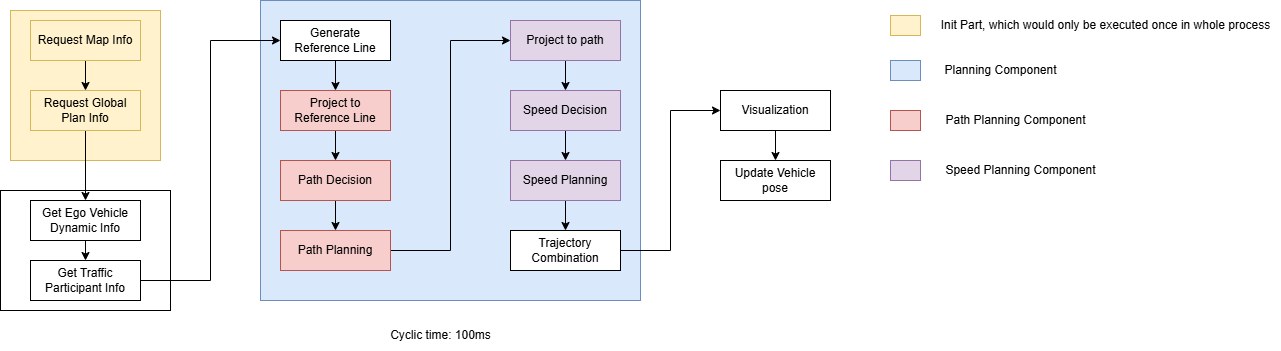

The diagram above was exported from draw.io. Its source (the exported page's mxGraphModel, read from the mxfile embedded in the PNG):
<mxGraphModel dx="1644" dy="1128" grid="1" gridSize="10" guides="1" tooltips="1" connect="1" arrows="1" fold="1" page="0" pageScale="1" pageWidth="827" pageHeight="1169" math="0" shadow="0">
  <root>
    <mxCell id="0" />
    <mxCell id="1" parent="0" />
    <mxCell id="XZO2GqED8TBPAkJ_loVy-1" value="" style="rounded=0;whiteSpace=wrap;html=1;fillColor=#dae8fc;strokeColor=#6c8ebf;" vertex="1" parent="1">
      <mxGeometry x="-30" y="-30" width="380" height="300" as="geometry" />
    </mxCell>
    <mxCell id="XZO2GqED8TBPAkJ_loVy-2" value="" style="rounded=0;whiteSpace=wrap;html=1;fillColor=#fff2cc;strokeColor=#d6b656;" vertex="1" parent="1">
      <mxGeometry x="-280" y="-20" width="150" height="150" as="geometry" />
    </mxCell>
    <mxCell id="XZO2GqED8TBPAkJ_loVy-3" value="" style="rounded=0;whiteSpace=wrap;html=1;" vertex="1" parent="1">
      <mxGeometry x="-290" y="160" width="170" height="120" as="geometry" />
    </mxCell>
    <mxCell id="XZO2GqED8TBPAkJ_loVy-4" style="edgeStyle=orthogonalEdgeStyle;rounded=0;orthogonalLoop=1;jettySize=auto;html=1;exitX=0.5;exitY=1;exitDx=0;exitDy=0;entryX=0.5;entryY=0;entryDx=0;entryDy=0;" edge="1" parent="1" source="XZO2GqED8TBPAkJ_loVy-5" target="XZO2GqED8TBPAkJ_loVy-7">
      <mxGeometry relative="1" as="geometry" />
    </mxCell>
    <mxCell id="XZO2GqED8TBPAkJ_loVy-5" value="Request Map Info" style="rounded=0;whiteSpace=wrap;html=1;fillColor=#fff2cc;strokeColor=#d6b656;" vertex="1" parent="1">
      <mxGeometry x="-260" y="-10" width="110" height="40" as="geometry" />
    </mxCell>
    <mxCell id="XZO2GqED8TBPAkJ_loVy-6" style="edgeStyle=orthogonalEdgeStyle;rounded=0;orthogonalLoop=1;jettySize=auto;html=1;exitX=0.5;exitY=1;exitDx=0;exitDy=0;entryX=0.5;entryY=0;entryDx=0;entryDy=0;" edge="1" parent="1" source="XZO2GqED8TBPAkJ_loVy-7" target="XZO2GqED8TBPAkJ_loVy-9">
      <mxGeometry relative="1" as="geometry" />
    </mxCell>
    <mxCell id="XZO2GqED8TBPAkJ_loVy-7" value="Request Global Plan Info" style="rounded=0;whiteSpace=wrap;html=1;fillColor=#fff2cc;strokeColor=#d6b656;" vertex="1" parent="1">
      <mxGeometry x="-260" y="60" width="110" height="40" as="geometry" />
    </mxCell>
    <mxCell id="XZO2GqED8TBPAkJ_loVy-8" style="edgeStyle=orthogonalEdgeStyle;rounded=0;orthogonalLoop=1;jettySize=auto;html=1;exitX=0.5;exitY=1;exitDx=0;exitDy=0;entryX=0.5;entryY=0;entryDx=0;entryDy=0;" edge="1" parent="1" source="XZO2GqED8TBPAkJ_loVy-9" target="XZO2GqED8TBPAkJ_loVy-11">
      <mxGeometry relative="1" as="geometry" />
    </mxCell>
    <mxCell id="XZO2GqED8TBPAkJ_loVy-9" value="Get Ego Vehicle Dynamic Info" style="rounded=0;whiteSpace=wrap;html=1;" vertex="1" parent="1">
      <mxGeometry x="-260" y="170" width="110" height="40" as="geometry" />
    </mxCell>
    <mxCell id="XZO2GqED8TBPAkJ_loVy-10" style="edgeStyle=orthogonalEdgeStyle;rounded=0;orthogonalLoop=1;jettySize=auto;html=1;exitX=1;exitY=0.5;exitDx=0;exitDy=0;entryX=0;entryY=0.5;entryDx=0;entryDy=0;" edge="1" parent="1" source="XZO2GqED8TBPAkJ_loVy-11" target="XZO2GqED8TBPAkJ_loVy-14">
      <mxGeometry relative="1" as="geometry" />
    </mxCell>
    <mxCell id="XZO2GqED8TBPAkJ_loVy-11" value="Get Traffic Participant Info" style="rounded=0;whiteSpace=wrap;html=1;" vertex="1" parent="1">
      <mxGeometry x="-260" y="230" width="110" height="40" as="geometry" />
    </mxCell>
    <mxCell id="XZO2GqED8TBPAkJ_loVy-13" style="edgeStyle=orthogonalEdgeStyle;rounded=0;orthogonalLoop=1;jettySize=auto;html=1;exitX=0.5;exitY=1;exitDx=0;exitDy=0;entryX=0.5;entryY=0;entryDx=0;entryDy=0;" edge="1" parent="1" source="XZO2GqED8TBPAkJ_loVy-14" target="XZO2GqED8TBPAkJ_loVy-16">
      <mxGeometry relative="1" as="geometry" />
    </mxCell>
    <mxCell id="XZO2GqED8TBPAkJ_loVy-14" value="Generate Reference Line" style="rounded=0;whiteSpace=wrap;html=1;" vertex="1" parent="1">
      <mxGeometry x="-10" y="-10" width="110" height="40" as="geometry" />
    </mxCell>
    <mxCell id="XZO2GqED8TBPAkJ_loVy-15" style="edgeStyle=orthogonalEdgeStyle;rounded=0;orthogonalLoop=1;jettySize=auto;html=1;exitX=0.5;exitY=1;exitDx=0;exitDy=0;entryX=0.5;entryY=0;entryDx=0;entryDy=0;" edge="1" parent="1" source="XZO2GqED8TBPAkJ_loVy-16" target="XZO2GqED8TBPAkJ_loVy-18">
      <mxGeometry relative="1" as="geometry" />
    </mxCell>
    <mxCell id="XZO2GqED8TBPAkJ_loVy-16" value="Project to Reference Line" style="rounded=0;whiteSpace=wrap;html=1;fillColor=#f8cecc;strokeColor=#b85450;" vertex="1" parent="1">
      <mxGeometry x="-10" y="60" width="110" height="40" as="geometry" />
    </mxCell>
    <mxCell id="XZO2GqED8TBPAkJ_loVy-17" style="edgeStyle=orthogonalEdgeStyle;rounded=0;orthogonalLoop=1;jettySize=auto;html=1;exitX=0.5;exitY=1;exitDx=0;exitDy=0;entryX=0.5;entryY=0;entryDx=0;entryDy=0;" edge="1" parent="1" source="XZO2GqED8TBPAkJ_loVy-18" target="XZO2GqED8TBPAkJ_loVy-20">
      <mxGeometry relative="1" as="geometry" />
    </mxCell>
    <mxCell id="XZO2GqED8TBPAkJ_loVy-18" value="Path Decision" style="rounded=0;whiteSpace=wrap;html=1;fillColor=#f8cecc;strokeColor=#b85450;" vertex="1" parent="1">
      <mxGeometry x="-10" y="130" width="110" height="40" as="geometry" />
    </mxCell>
    <mxCell id="XZO2GqED8TBPAkJ_loVy-19" style="edgeStyle=orthogonalEdgeStyle;rounded=0;orthogonalLoop=1;jettySize=auto;html=1;exitX=1;exitY=0.5;exitDx=0;exitDy=0;entryX=0;entryY=0.5;entryDx=0;entryDy=0;" edge="1" parent="1" source="XZO2GqED8TBPAkJ_loVy-20" target="XZO2GqED8TBPAkJ_loVy-22">
      <mxGeometry relative="1" as="geometry" />
    </mxCell>
    <mxCell id="XZO2GqED8TBPAkJ_loVy-20" value="Path Planning" style="rounded=0;whiteSpace=wrap;html=1;fillColor=#f8cecc;strokeColor=#b85450;" vertex="1" parent="1">
      <mxGeometry x="-10" y="200" width="110" height="40" as="geometry" />
    </mxCell>
    <mxCell id="XZO2GqED8TBPAkJ_loVy-21" style="edgeStyle=orthogonalEdgeStyle;rounded=0;orthogonalLoop=1;jettySize=auto;html=1;exitX=0.5;exitY=1;exitDx=0;exitDy=0;entryX=0.5;entryY=0;entryDx=0;entryDy=0;" edge="1" parent="1" source="XZO2GqED8TBPAkJ_loVy-22" target="XZO2GqED8TBPAkJ_loVy-24">
      <mxGeometry relative="1" as="geometry" />
    </mxCell>
    <mxCell id="XZO2GqED8TBPAkJ_loVy-22" value="Project to path" style="rounded=0;whiteSpace=wrap;html=1;fillColor=#e1d5e7;strokeColor=#9673a6;" vertex="1" parent="1">
      <mxGeometry x="220" y="-10" width="110" height="40" as="geometry" />
    </mxCell>
    <mxCell id="XZO2GqED8TBPAkJ_loVy-23" style="edgeStyle=orthogonalEdgeStyle;rounded=0;orthogonalLoop=1;jettySize=auto;html=1;exitX=0.5;exitY=1;exitDx=0;exitDy=0;" edge="1" parent="1" source="XZO2GqED8TBPAkJ_loVy-24" target="XZO2GqED8TBPAkJ_loVy-26">
      <mxGeometry relative="1" as="geometry" />
    </mxCell>
    <mxCell id="XZO2GqED8TBPAkJ_loVy-24" value="Speed Decision" style="rounded=0;whiteSpace=wrap;html=1;fillColor=#e1d5e7;strokeColor=#9673a6;" vertex="1" parent="1">
      <mxGeometry x="220" y="60" width="110" height="40" as="geometry" />
    </mxCell>
    <mxCell id="XZO2GqED8TBPAkJ_loVy-25" style="edgeStyle=orthogonalEdgeStyle;rounded=0;orthogonalLoop=1;jettySize=auto;html=1;exitX=0.5;exitY=1;exitDx=0;exitDy=0;entryX=0.5;entryY=0;entryDx=0;entryDy=0;" edge="1" parent="1" source="XZO2GqED8TBPAkJ_loVy-26" target="XZO2GqED8TBPAkJ_loVy-28">
      <mxGeometry relative="1" as="geometry" />
    </mxCell>
    <mxCell id="XZO2GqED8TBPAkJ_loVy-26" value="Speed Planning" style="rounded=0;whiteSpace=wrap;html=1;fillColor=#e1d5e7;strokeColor=#9673a6;" vertex="1" parent="1">
      <mxGeometry x="220" y="130" width="110" height="40" as="geometry" />
    </mxCell>
    <mxCell id="XZO2GqED8TBPAkJ_loVy-27" style="edgeStyle=orthogonalEdgeStyle;rounded=0;orthogonalLoop=1;jettySize=auto;html=1;exitX=1;exitY=0.5;exitDx=0;exitDy=0;entryX=0;entryY=0.5;entryDx=0;entryDy=0;" edge="1" parent="1" source="XZO2GqED8TBPAkJ_loVy-28" target="XZO2GqED8TBPAkJ_loVy-30">
      <mxGeometry relative="1" as="geometry" />
    </mxCell>
    <mxCell id="XZO2GqED8TBPAkJ_loVy-28" value="Trajectory Combination" style="rounded=0;whiteSpace=wrap;html=1;" vertex="1" parent="1">
      <mxGeometry x="220" y="200" width="110" height="40" as="geometry" />
    </mxCell>
    <mxCell id="XZO2GqED8TBPAkJ_loVy-29" style="edgeStyle=orthogonalEdgeStyle;rounded=0;orthogonalLoop=1;jettySize=auto;html=1;exitX=0.5;exitY=1;exitDx=0;exitDy=0;entryX=0.5;entryY=0;entryDx=0;entryDy=0;" edge="1" parent="1" source="XZO2GqED8TBPAkJ_loVy-30" target="XZO2GqED8TBPAkJ_loVy-31">
      <mxGeometry relative="1" as="geometry" />
    </mxCell>
    <mxCell id="XZO2GqED8TBPAkJ_loVy-30" value="Visualization" style="rounded=0;whiteSpace=wrap;html=1;" vertex="1" parent="1">
      <mxGeometry x="430" y="60" width="110" height="40" as="geometry" />
    </mxCell>
    <mxCell id="XZO2GqED8TBPAkJ_loVy-31" value="Update Vehicle pose" style="rounded=0;whiteSpace=wrap;html=1;" vertex="1" parent="1">
      <mxGeometry x="430" y="130" width="110" height="40" as="geometry" />
    </mxCell>
    <mxCell id="XZO2GqED8TBPAkJ_loVy-32" value="" style="rounded=0;whiteSpace=wrap;html=1;fillColor=#fff2cc;strokeColor=#d6b656;" vertex="1" parent="1">
      <mxGeometry x="600" y="-15" width="30" height="20" as="geometry" />
    </mxCell>
    <mxCell id="XZO2GqED8TBPAkJ_loVy-33" value="Init Part, which would only be executed once in whole process" style="text;html=1;align=center;verticalAlign=middle;resizable=0;points=[];autosize=1;strokeColor=none;fillColor=none;" vertex="1" parent="1">
      <mxGeometry x="640" y="-20" width="350" height="30" as="geometry" />
    </mxCell>
    <mxCell id="XZO2GqED8TBPAkJ_loVy-34" value="" style="rounded=0;whiteSpace=wrap;html=1;fillColor=#dae8fc;strokeColor=#6c8ebf;" vertex="1" parent="1">
      <mxGeometry x="600" y="30" width="30" height="20" as="geometry" />
    </mxCell>
    <mxCell id="XZO2GqED8TBPAkJ_loVy-35" value="Planning Component" style="text;html=1;align=center;verticalAlign=middle;resizable=0;points=[];autosize=1;strokeColor=none;fillColor=none;" vertex="1" parent="1">
      <mxGeometry x="640" y="25" width="140" height="30" as="geometry" />
    </mxCell>
    <mxCell id="XZO2GqED8TBPAkJ_loVy-36" value="" style="rounded=0;whiteSpace=wrap;html=1;fillColor=#f8cecc;strokeColor=#b85450;" vertex="1" parent="1">
      <mxGeometry x="600" y="80" width="30" height="20" as="geometry" />
    </mxCell>
    <mxCell id="XZO2GqED8TBPAkJ_loVy-37" value="Path Planning Component" style="text;html=1;align=center;verticalAlign=middle;resizable=0;points=[];autosize=1;strokeColor=none;fillColor=none;" vertex="1" parent="1">
      <mxGeometry x="645" y="75" width="160" height="30" as="geometry" />
    </mxCell>
    <mxCell id="XZO2GqED8TBPAkJ_loVy-38" value="" style="rounded=0;whiteSpace=wrap;html=1;fillColor=#e1d5e7;strokeColor=#9673a6;" vertex="1" parent="1">
      <mxGeometry x="600" y="130" width="30" height="20" as="geometry" />
    </mxCell>
    <mxCell id="XZO2GqED8TBPAkJ_loVy-39" value="Speed Planning Component" style="text;html=1;align=center;verticalAlign=middle;resizable=0;points=[];autosize=1;strokeColor=none;fillColor=none;" vertex="1" parent="1">
      <mxGeometry x="645" y="125" width="170" height="30" as="geometry" />
    </mxCell>
    <mxCell id="XZO2GqED8TBPAkJ_loVy-40" value="Cyclic time: 100ms" style="text;html=1;align=center;verticalAlign=middle;resizable=0;points=[];autosize=1;strokeColor=none;fillColor=none;" vertex="1" parent="1">
      <mxGeometry x="90" y="290" width="120" height="30" as="geometry" />
    </mxCell>
  </root>
</mxGraphModel>